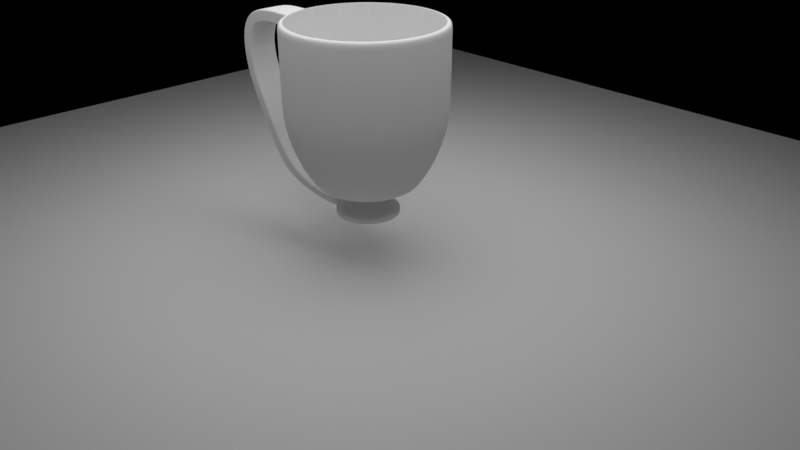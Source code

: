 # Source: cup1.blend  (saved by Blender 2.79.0; exported with 4.5.12 LTS)
import bpy
from mathutils import Matrix  # noqa: F401  (used for matrix-valued properties, if any)

bpy.ops.wm.read_factory_settings(use_empty=True)
scene = bpy.context.scene
scene.name = 'Scene'

# ---- collections
col_collection_1 = bpy.data.collections.new('Collection 1'); scene.collection.children.link(col_collection_1)
col_collection_10 = bpy.data.collections.new('Collection 10'); scene.collection.children.link(col_collection_10)
col_collection_10.hide_render = True
col_collection_10.hide_viewport = True

# ---- materials (node trees are filled in below, after node groups)
mat_white_diffuse = bpy.data.materials.new('white_diffuse')
mat_white_diffuse.alpha_threshold = 0.0
mat_white_diffuse.roughness = 0.5

# ---- material node trees
mat_white_diffuse.use_nodes = True; mat_white_diffuse.node_tree.nodes.clear()
_N = mat_white_diffuse.node_tree.nodes; _L = mat_white_diffuse.node_tree.links
n0 = _N.new('ShaderNodeOutputMaterial'); n0.name = 'Material Output'; n0.location = (300, 300)
n1 = _N.new('ShaderNodeEmission'); n1.name = 'Emission'; n1.location = (10, 300)
n1.inputs[0].default_value = (0.8, 0.8, 0.8, 1.0)
n1.inputs[1].default_value = 1.5
_L.new(n1.outputs[0], n0.inputs[0])
n0.is_active_output = True

# ---- world
world_world = bpy.data.worlds.new('World'); scene.world = world_world
world_world.color = (0.0, 0.0, 0.0)
world_world.use_sun_shadow = False
world_world.sun_shadow_jitter_overblur = 0.0
world_world.cycles.sampling_method = 'MANUAL'

# ---- cameras
cam_camera = bpy.data.cameras.new('Camera')
cam_camera.clip_end = 100.0
cam_camera.lens = 35.0
cam_camera.sensor_width = 32.0
cam_camera.sensor_height = 18.0
cam_camera.ortho_scale = 7.314
cam_camera.dof.focus_distance = 0.0

# ---- lights
light_lamp = bpy.data.lights.new('Lamp', 'POINT')
light_lamp.transmission_factor = 0.0
light_lamp.cutoff_distance = 30.0
light_lamp.energy = 100.0
light_lamp.shadow_buffer_clip_start = 1.001
light_lamp.shadow_soft_size = 0.1
light_lamp.shadow_maximum_resolution = 0.006
light_lamp.use_absolute_resolution = True

# ---- meshes
me_plane_002 = bpy.data.meshes.new('Plane.002')
me_plane_002.from_pydata([(-4.0, -4.0, 0.0), (4.0, -4.0, 0.0), (-4.0, 4.0, 0.0), (4.0, 4.0, 0.0)], [], [(0, 1, 3, 2)])
me_plane_002.materials.append(mat_white_diffuse)
me_plane_002.use_remesh_preserve_volume = False
me_plane_002.use_remesh_preserve_attributes = False
me_plane_002.use_mirror_vertex_groups = False
me_plane_002.update()
me_circle = bpy.data.meshes.new('Circle')
me_circle.from_pydata([(-4.609e-08, 0.6119, -1.0), (-0.1194, 0.6001, -1.0), (-0.2342, 0.5653, -1.0), (-0.3399, 0.5088, -1.0), (-0.4327, 0.4327, -1.0), (-0.5088, 0.3399, -1.0), (-0.5653, 0.2342, -1.0), (-0.6001, 0.1194, -1.0), (-0.6119, 1.568e-07, -1.0), (-0.6001, -0.1194, -1.0), (-0.5653, -0.2342, -1.0), (-0.5088, -0.3399, -1.0), (-0.4327, -0.4327, -1.0), (-0.3399, -0.5088, -1.0), (-0.2342, -0.5653, -1.0), (-0.1194, -0.6001, -1.0), (1.533e-07, -0.6119, -1.0), (0.1194, -0.6001, -1.0), (0.2342, -0.5653, -1.0), (0.3399, -0.5088, -1.0), (0.4327, -0.4327, -1.0), (0.5088, -0.3399, -1.0), (0.5653, -0.2342, -1.0), (0.6001, -0.1194, -1.0), (0.6119, 7.014e-07, -1.0), (0.6001, 0.1194, -1.0), (0.5653, 0.2342, -1.0), (0.5088, 0.3399, -1.0), (0.4327, 0.4327, -1.0), (0.3399, 0.5088, -1.0), (0.2342, 0.5653, -1.0), (0.1194, 0.6001, -1.0), (0.0, 1.0, 1.0), (-0.1951, 0.9808, 1.0), (-0.3827, 0.9239, 1.0), (-0.5556, 0.8315, 1.0), (-0.7071, 0.7071, 1.0), (-0.8315, 0.5556, 1.0), (-0.9239, 0.3827, 1.0), (-0.9808, 0.1951, 1.0), (-1.0, 7.55e-08, 1.0), (-0.9808, -0.1951, 1.0), (-0.9239, -0.3827, 1.0), (-0.8315, -0.5556, 1.0), (-0.7071, -0.7071, 1.0), (-0.5556, -0.8315, 1.0), (-0.3827, -0.9239, 1.0), (-0.1951, -0.9808, 1.0), (3.258e-07, -1.0, 1.0), (0.1951, -0.9808, 1.0), (0.3827, -0.9239, 1.0), (0.5556, -0.8315, 1.0), (0.7071, -0.7071, 1.0), (0.8315, -0.5556, 1.0), (0.9239, -0.3827, 1.0), (0.9808, -0.1951, 1.0), (1.0, 9.656e-07, 1.0), (0.9808, 0.1951, 1.0), (0.9239, 0.3827, 1.0), (0.8315, 0.5556, 1.0), (0.7071, 0.7071, 1.0), (0.5556, 0.8315, 1.0), (0.3827, 0.9239, 1.0), (0.1951, 0.9808, 1.0), (-0.5978, -0.1189, -0.9375), (-0.9175, -0.1825, -0.01599), (0.7125, -0.2951, -0.6568), (0.7922, -0.3282, -0.4411), (0.8455, -0.3502, -0.216), (0.5632, -0.2333, -0.9375), (0.8642, -0.358, -0.01599), (-0.7712, 1.238e-07, -0.6568), (-0.8575, 1.059e-07, -0.4411), (-0.9152, 9.371e-08, -0.216), (-0.6096, 1.583e-07, -0.9375), (-0.9354, 8.941e-08, -0.01599), (0.6412, -0.4285, -0.6568), (0.713, -0.4764, -0.4411), (0.761, -0.5085, -0.216), (0.5068, -0.3387, -0.9375), (0.7778, -0.5197, -0.01599), (0.6471, -0.6471, -0.216), (0.6064, -0.6064, -0.4411), (0.5453, -0.5453, -0.6568), (0.6615, -0.6615, -0.01599), (0.431, -0.431, -0.9375), (-0.7564, 0.1505, -0.6568), (-0.841, 0.1673, -0.4411), (-0.8976, 0.1785, -0.216), (-0.5978, 0.1189, -0.9375), (-0.9175, 0.1825, -0.01599), (-0.8455, 0.3502, -0.216), (-0.7922, 0.3282, -0.4411), (-0.7125, 0.2951, -0.6568), (-0.8642, 0.358, -0.01599), (-0.5632, 0.2333, -0.9375), (-0.6611, 0.2739, -0.858), (-0.9239, 0.3827, 0.01273), (-0.7617, 0.3155, -0.6724), (-0.8469, 0.3508, -0.4417), (-0.9039, 0.3744, -0.2011), (-0.9808, 0.1951, 0.01273), (-0.7019, 0.1396, -0.858), (-0.9596, 0.1909, -0.2011), (-0.8991, 0.1788, -0.4417), (-0.8086, 0.1608, -0.6724), (0.506, -0.506, -0.858), (0.7071, -0.7071, 0.01273), (0.583, -0.583, -0.6724), (0.6482, -0.6482, -0.4417), (0.6918, -0.6918, -0.2011), (0.8315, -0.5556, 0.01273), (0.595, -0.3976, -0.858), (0.8135, -0.5435, -0.2011), (0.7622, -0.5093, -0.4417), (0.6855, -0.458, -0.6724), (-1.0, 7.55e-08, 0.01273), (-0.7156, 1.351e-07, -0.858), (-0.9784, 8.009e-08, -0.2011), (-0.9167, 9.313e-08, -0.4417), (-0.8244, 1.122e-07, -0.6724), (0.9239, -0.3827, 0.01273), (0.6611, -0.2738, -0.858), (0.9039, -0.3744, -0.2011), (0.8469, -0.3508, -0.4417), (0.7617, -0.3155, -0.6724), (-0.9808, -0.1951, 0.01273), (-0.7019, -0.1396, -0.858), (-0.9596, -0.1909, -0.2011), (-0.8991, -0.1788, -0.4417), (-0.8086, -0.1608, -0.6724), (0.9808, -0.1951, 0.01273), (0.7019, -0.1396, -0.858), (0.9596, -0.1909, -0.2011), (0.8991, -0.1788, -0.4417), (0.8086, -0.1608, -0.6724), (-0.9239, -0.3827, 0.01273), (-0.6611, -0.2738, -0.858), (-0.9039, -0.3744, -0.2011), (-0.8469, -0.3508, -0.4417), (-0.7617, -0.3155, -0.6724), (1.0, 9.656e-07, 0.01273), (0.7156, 7.72e-07, -0.858), (0.9784, 9.509e-07, -0.2011), (0.9167, 9.087e-07, -0.4417), (0.8244, 8.461e-07, -0.6724), (-0.8315, -0.5556, 0.01273), (-0.595, -0.3976, -0.858), (-0.8135, -0.5435, -0.2011), (-0.7622, -0.5093, -0.4417), (-0.6855, -0.458, -0.6724), (0.9808, 0.1951, 0.01273), (0.7019, 0.1396, -0.858), (0.9596, 0.1909, -0.2011), (0.8991, 0.1788, -0.4417), (0.8086, 0.1608, -0.6724), (-0.7071, -0.7071, 0.01273), (-0.506, -0.506, -0.858), (-0.6918, -0.6918, -0.2011), (-0.6482, -0.6482, -0.4417), (-0.583, -0.583, -0.6724), (0.9239, 0.3827, 0.01273), (0.6611, 0.2739, -0.858), (0.9039, 0.3744, -0.2011), (0.8469, 0.3508, -0.4417), (0.7617, 0.3155, -0.6724), (-0.5556, -0.8315, 0.01273), (-0.3976, -0.595, -0.858), (-0.5435, -0.8135, -0.2011), (-0.5093, -0.7622, -0.4417), (-0.458, -0.6855, -0.6724), (0.8315, 0.5556, 0.01273), (0.595, 0.3976, -0.858), (0.8135, 0.5435, -0.2011), (0.7622, 0.5093, -0.4417), (0.6855, 0.458, -0.6724), (-0.3827, -0.9239, 0.01273), (-0.2738, -0.6611, -0.858), (-0.3744, -0.9039, -0.2011), (-0.3508, -0.8469, -0.4417), (-0.3155, -0.7617, -0.6724), (-3.377e-08, 0.7156, -0.858), (0.0, 1.0, 0.01273), (-2.095e-08, 0.8244, -0.6724), (-1.001e-08, 0.9167, -0.4417), (-2.794e-09, 0.9784, -0.2011), (-0.1951, 0.9808, 0.01273), (-0.1396, 0.7019, -0.858), (-0.1909, 0.9596, -0.2011), (-0.1788, 0.8991, -0.4417), (-0.1608, 0.8086, -0.6724), (0.7071, 0.7071, 0.01273), (0.506, 0.506, -0.858), (0.6918, 0.6918, -0.2011), (0.6482, 0.6482, -0.4417), (0.583, 0.583, -0.6724), (-0.1951, -0.9808, 0.01273), (-0.1396, -0.7019, -0.858), (-0.1909, -0.9596, -0.2011), (-0.1788, -0.8991, -0.4417), (-0.1608, -0.8086, -0.6724), (-0.3827, 0.9239, 0.01273), (-0.2739, 0.6611, -0.858), (-0.3744, 0.9039, -0.2011), (-0.3508, 0.8469, -0.4417), (-0.3155, 0.7617, -0.6724), (0.5556, 0.8315, 0.01273), (0.3976, 0.595, -0.858), (0.5435, 0.8135, -0.2011), (0.5093, 0.7622, -0.4417), (0.458, 0.6855, -0.6724), (3.258e-07, -1.0, 0.01273), (1.994e-07, -0.7156, -0.858), (3.164e-07, -0.9784, -0.2011), (2.885e-07, -0.9167, -0.4417), (2.482e-07, -0.8244, -0.6724), (-0.5556, 0.8315, 0.01273), (-0.3976, 0.595, -0.858), (-0.5435, 0.8135, -0.2011), (-0.5093, 0.7622, -0.4417), (-0.458, 0.6855, -0.6724), (0.3827, 0.9239, 0.01273), (0.2738, 0.6611, -0.858), (0.3744, 0.9039, -0.2011), (0.3508, 0.8469, -0.4417), (0.3155, 0.7617, -0.6724), (0.1951, -0.9808, 0.01273), (0.1396, -0.7019, -0.858), (0.1909, -0.9596, -0.2011), (0.1788, -0.8991, -0.4417), (0.1608, -0.8086, -0.6724), (-0.7071, 0.7071, 0.01273), (-0.506, 0.506, -0.858), (-0.6918, 0.6918, -0.2011), (-0.6482, 0.6482, -0.4417), (-0.583, 0.583, -0.6724), (0.1951, 0.9808, 0.01273), (0.1396, 0.7019, -0.858), (0.1909, 0.9596, -0.2011), (0.1788, 0.8991, -0.4417), (0.1608, 0.8086, -0.6724), (0.3827, -0.9239, 0.01273), (0.2739, -0.6611, -0.858), (0.3744, -0.9039, -0.2011), (0.3508, -0.8469, -0.4417), (0.3155, -0.7617, -0.6724), (-0.8315, 0.5556, 0.01273), (-0.595, 0.3976, -0.858), (-0.8135, 0.5435, -0.2011), (-0.7622, 0.5093, -0.4417), (-0.6855, 0.458, -0.6724), (0.5556, -0.8315, 0.01273), (0.3976, -0.595, -0.858), (0.5435, -0.8135, -0.2011), (0.5093, -0.7622, -0.4417), (0.458, -0.6855, -0.6724), (-0.9239, 0.3827, 0.889), (-0.8315, 0.5556, 0.889), (-0.9808, 0.1951, 0.889), (-1.0, 7.55e-08, 0.889), (0.7071, -0.7071, 0.889), (0.5556, -0.8315, 0.889), (0.8315, -0.5556, 0.889), (0.9239, -0.3827, 0.889), (-0.9808, -0.1951, 0.889), (0.9808, -0.1951, 0.889), (-0.9239, -0.3827, 0.889), (1.0, 9.656e-07, 0.889), (-0.8315, -0.5556, 0.889), (0.9808, 0.1951, 0.889), (-0.7071, -0.7071, 0.889), (0.9239, 0.3827, 0.889), (-0.5556, -0.8315, 0.889), (0.8315, 0.5556, 0.889), (-0.3827, -0.9239, 0.889), (0.7071, 0.7071, 0.889), (-0.1951, -0.9808, 0.889), (0.0, 1.0, 0.889), (0.1951, 0.9808, 0.889), (-0.1951, 0.9808, 0.889), (-0.3827, 0.9239, 0.889), (0.5556, 0.8315, 0.889), (3.258e-07, -1.0, 0.889), (-0.5556, 0.8315, 0.889), (0.3827, 0.9239, 0.889), (0.1951, -0.9808, 0.889), (-0.7071, 0.7071, 0.889), (0.3827, -0.9239, 0.889), (-0.8315, 0.5556, 0.7147), (0.5556, -0.8315, 0.7147), (0.1951, 0.9808, 0.7147), (-0.9239, 0.3827, 0.7147), (-0.9808, 0.1951, 0.7147), (-1.0, 7.55e-08, 0.7147), (0.7071, -0.7071, 0.7147), (0.8315, -0.5556, 0.7147), (0.9239, -0.3827, 0.7147), (-0.9808, -0.1951, 0.7147), (0.9808, -0.1951, 0.7147), (-0.9239, -0.3827, 0.7147), (1.0, 9.656e-07, 0.7147), (-0.8315, -0.5556, 0.7147), (0.9808, 0.1951, 0.7147), (-0.7071, -0.7071, 0.7147), (0.9239, 0.3827, 0.7147), (-0.5556, -0.8315, 0.7147), (0.8315, 0.5556, 0.7147), (-0.3827, -0.9239, 0.7147), (0.7071, 0.7071, 0.7147), (-0.1951, -0.9808, 0.7147), (0.0, 1.0, 0.7147), (-0.1951, 0.9808, 0.7147), (-0.3827, 0.9239, 0.7147), (0.5556, 0.8315, 0.7147), (3.258e-07, -1.0, 0.7147), (-0.5556, 0.8315, 0.7147), (0.3827, 0.9239, 0.7147), (0.1951, -0.9808, 0.7147), (-0.7071, 0.7071, 0.7147), (0.3827, -0.9239, 0.7147), (-1.018, 0.2, 0.8879), (-1.018, -3.8e-07, 0.8879), (-1.018, -0.2, 0.8879), (-1.229, 0.2, 0.8919), (-1.229, -3.784e-07, 0.8919), (-1.229, -0.2, 0.8919), (-1.444, 0.2, 0.8956), (-1.444, -3.777e-07, 0.8956), (-1.444, -0.2, 0.8956), (-1.659, 0.2, 0.8889), (-1.659, -3.805e-07, 0.8889), (-1.659, -0.2, 0.8889), (-1.872, 0.2, 0.8564), (-1.872, -3.757e-07, 0.8564), (-1.872, -0.2, 0.8564), (-2.068, 0.2, 0.7658), (-2.068, -3.783e-07, 0.7658), (-2.068, -0.2, 0.7658), (-2.186, 0.2, 0.5826), (-2.186, -3.588e-07, 0.5826), (-2.186, -0.2, 0.5826), (-2.211, 0.2, 0.3635), (-2.211, -2.984e-07, 0.3635), (-2.211, -0.2, 0.3635), (-2.187, 0.2, 0.1467), (-2.187, -2.682e-07, 0.1467), (-2.187, -0.2, 0.1467), (-2.129, 0.2, -0.06082), (-2.129, -2.496e-07, -0.06082), (-2.129, -0.2, -0.06082), (-2.04, 0.2, -0.2571), (-2.04, -2.347e-07, -0.2571), (-2.04, -0.2, -0.2571), (-1.931, 0.2, -0.4431), (-1.931, -2.161e-07, -0.4431), (-1.931, -0.2, -0.4431), (-1.823, 0.2, -0.6301), (-1.823, -1.638e-07, -0.6301), (-1.823, -0.2, -0.6301), (-1.713, 0.2, -0.8219), (-1.713, -1.296e-07, -0.8219), (-1.713, -0.2, -0.8219), (-1.597, 0.2, -1.013), (-1.597, -1.248e-07, -1.013), (-1.597, -0.2, -1.013), (-1.447, 0.2, -1.17), (-1.447, -9.801e-08, -1.17), (-1.447, -0.2, -1.17), (-1.256, 0.2, -1.273), (-1.256, -9.742e-08, -1.273), (-1.256, -0.2, -1.273), (-1.051, 0.2, -1.335), (-1.051, -8.578e-08, -1.335), (-1.051, -0.2, -1.335), (-0.8403, 0.2, -1.37), (-0.8403, -8.544e-08, -1.37), (-0.8403, -0.2, -1.37), (-0.627, 0.2, -1.388), (-0.627, -7.778e-08, -1.388), (-0.627, -0.2, -1.388), (-0.4187, 0.2, -1.392), (-0.4187, -8.941e-08, -1.392), (-0.4187, -0.2, -1.392), (-1.018, -0.2, 0.718), (-1.206, -0.2, 0.7301), (-1.388, -0.2, 0.742), (-1.577, -0.2, 0.7496), (-1.767, -0.2, 0.7321), (-1.928, -0.2, 0.6584), (-2.025, -0.2, 0.5203), (-2.053, -0.2, 0.344), (-2.031, -0.2, 0.1641), (-1.98, -0.2, -0.004066), (-1.908, -0.2, -0.1679), (-1.815, -0.2, -0.3385), (-1.711, -0.2, -0.5201), (-1.6, -0.2, -0.7104), (-1.477, -0.2, -0.8938), (-1.33, -0.2, -1.047), (-1.16, -0.2, -1.157), (-0.9762, -0.2, -1.228), (-0.7895, -0.2, -1.27), (-0.6061, -0.2, -1.295), (-0.4187, -0.2, -1.304), (-0.4187, -0.2, -1.304), (-0.6061, -0.2, -1.295), (-0.7895, -0.2, -1.27), (-0.9762, -0.2, -1.228), (-1.16, -0.2, -1.157), (-1.33, -0.2, -1.047), (-1.477, -0.2, -0.8938), (-1.6, -0.2, -0.7104), (-1.711, -0.2, -0.5201), (-1.815, -0.2, -0.3385), (-1.908, -0.2, -0.1679), (-1.98, -0.2, -0.004066), (-2.031, -0.2, 0.1641), (-2.053, -0.2, 0.344), (-2.025, -0.2, 0.5203), (-1.928, -0.2, 0.6584), (-1.767, -0.2, 0.7321), (-1.577, -0.2, 0.7496), (-1.388, -0.2, 0.742), (-1.206, -0.2, 0.7301), (-1.018, -0.2, 0.718), (-0.4187, 0.1951, -1.304), (-0.6061, 0.1951, -1.295), (-0.7895, 0.1951, -1.27), (-0.9762, 0.1951, -1.228), (-1.16, 0.1951, -1.157), (-1.33, 0.1951, -1.047), (-1.477, 0.1951, -0.8938), (-1.6, 0.1951, -0.7104), (-1.711, 0.1951, -0.5201), (-1.815, 0.1951, -0.3385), (-1.908, 0.1951, -0.1679), (-1.98, 0.1951, -0.004066), (-2.031, 0.1951, 0.1641), (-2.053, 0.1951, 0.344), (-2.025, 0.1951, 0.5203), (-1.928, 0.1951, 0.6584), (-1.767, 0.1951, 0.7321), (-1.577, 0.1951, 0.7496), (-1.388, 0.1951, 0.742), (-1.206, 0.1951, 0.7301), (-1.018, 0.1951, 0.718), (-0.4187, -0.002455, -1.304), (-0.6061, -0.002455, -1.295), (-0.7895, -0.002455, -1.27), (-0.9762, -0.002455, -1.228), (-1.16, -0.002455, -1.157), (-1.33, -0.002455, -1.047), (-1.477, -0.002455, -0.8938), (-1.6, -0.002455, -0.7104), (-1.711, -0.002455, -0.5201), (-1.815, -0.002455, -0.3385), (-1.908, -0.002455, -0.1679), (-1.98, -0.002455, -0.004066), (-2.031, -0.002455, 0.1641), (-2.053, -0.002455, 0.344), (-2.025, -0.002455, 0.5203), (-2.053, -0.002455, 0.344), (-1.928, -0.002455, 0.6584), (-1.928, -0.002455, 0.6584), (-1.767, -0.002455, 0.7321), (-1.767, -0.002455, 0.7321), (-1.577, -0.002455, 0.7496), (-1.577, -0.002455, 0.7496), (-1.388, -0.002455, 0.742), (-1.206, -0.002455, 0.7301), (-1.018, -0.002455, 0.718), (-1.722e-07, 0.4072, -1.391), (-0.1558, 0.3762, -1.391), (-0.288, 0.288, -1.391), (-0.3762, 0.1558, -1.391), (-0.4072, 3.216e-07, -1.391), (-0.3762, -0.1558, -1.391), (-0.288, -0.288, -1.391), (-0.1558, -0.3762, -1.391), (-2.337e-07, -0.4072, -1.391), (0.1558, -0.3762, -1.391), (0.288, -0.288, -1.391), (0.3762, -0.1558, -1.391), (0.4072, 3.443e-07, -1.391), (0.3762, 0.1558, -1.391), (0.288, 0.288, -1.391), (0.1558, 0.3762, -1.391), (-1.722e-07, 0.4072, -1.309), (-0.1558, 0.3762, -1.309), (-0.288, 0.288, -1.309), (-0.3762, 0.1558, -1.309), (-0.4072, 3.216e-07, -1.309), (-0.3762, -0.1558, -1.309), (-0.288, -0.288, -1.309), (-0.1558, -0.3762, -1.309), (-2.337e-07, -0.4072, -1.309), (0.1558, -0.3762, -1.309), (0.288, -0.288, -1.309), (0.3762, -0.1558, -1.309), (0.4072, 3.443e-07, -1.309), (0.3762, 0.1558, -1.309), (0.288, 0.288, -1.309), (0.1558, 0.3762, -1.309), (-0.9239, 0.3827, 0.747), (-0.9808, 0.1951, 0.747), (0.7071, -0.7071, 0.747), (0.8315, -0.5556, 0.747), (0.9239, -0.3827, 0.747), (-0.9808, -0.1951, 0.747), (0.9808, -0.1951, 0.747), (-0.9239, -0.3827, 0.747), (1.0, 9.656e-07, 0.747), (-0.8315, -0.5556, 0.747), (0.9808, 0.1951, 0.747), (-0.7071, -0.7071, 0.747), (0.9239, 0.3827, 0.747), (-0.5556, -0.8315, 0.747), (0.8315, 0.5556, 0.747), (-0.3827, -0.9239, 0.747), (0.7071, 0.7071, 0.747), (-0.1951, -0.9808, 0.747), (0.0, 1.0, 0.747), (-0.1951, 0.9808, 0.747), (-0.3827, 0.9239, 0.747), (0.5556, 0.8315, 0.747), (3.258e-07, -1.0, 0.747), (-0.5556, 0.8315, 0.747), (0.3827, 0.9239, 0.747), (0.1951, -0.9808, 0.747), (-0.7071, 0.7071, 0.747), (0.3827, -0.9239, 0.747), (-0.8315, 0.5556, 0.747), (0.5556, -0.8315, 0.747), (0.1951, 0.9808, 0.747), (-0.4187, -0.2, -1.321), (-0.61, -0.2, -1.312), (-0.7989, -0.2, -1.289), (-0.9901, -0.2, -1.248), (-1.178, -0.2, -1.178), (-1.352, -0.2, -1.07), (-1.499, -0.2, -0.9158), (-1.621, -0.2, -0.731), (-1.731, -0.2, -0.5405), (-1.837, -0.2, -0.3578), (-1.932, -0.2, -0.1844), (-2.008, -0.2, -0.01458), (-2.06, -0.2, 0.1609), (-2.082, -0.2, 0.3476), (-2.055, -0.2, 0.5319), (-1.954, -0.2, 0.6783), (-1.786, -0.2, 0.7551), (-1.592, -0.2, 0.7754), (-1.399, -0.2, 0.7704), (-1.21, -0.2, 0.76), (-1.018, -0.2, 0.7495), (-0.4187, 0.196, -1.321), (-0.61, 0.196, -1.312), (-0.7989, 0.196, -1.289), (-0.9901, 0.196, -1.248), (-1.178, 0.196, -1.178), (-1.352, 0.196, -1.07), (-1.499, 0.196, -0.9158), (-1.621, 0.196, -0.731), (-1.731, 0.196, -0.5405), (-1.837, 0.196, -0.3578), (-1.932, 0.196, -0.1844), (-2.008, 0.196, -0.01458), (-2.06, 0.196, 0.1609), (-2.082, 0.196, 0.3476), (-2.055, 0.196, 0.5319), (-1.954, 0.196, 0.6783), (-1.786, 0.196, 0.7551), (-1.592, 0.196, 0.7754), (-1.399, 0.196, 0.7704), (-1.21, 0.196, 0.76), (-1.018, 0.196, 0.7495), (0.288, -0.288, -1.324), (0.1558, -0.3762, -1.324), (-0.3762, 0.1558, -1.324), (-0.288, 0.288, -1.324), (0.3762, -0.1558, -1.324), (0.4072, 3.443e-07, -1.324), (-0.3762, -0.1558, -1.324), (0.3762, 0.1558, -1.324), (-0.288, -0.288, -1.324), (0.288, 0.288, -1.324), (-0.1558, -0.3762, -1.324), (0.1558, 0.3762, -1.324), (-2.337e-07, -0.4072, -1.324), (-0.1558, 0.3762, -1.324), (-1.722e-07, 0.4072, -1.324), (-0.9239, 0.3827, 0.8687), (-0.9808, 0.1951, 0.8687), (0.7071, -0.7071, 0.8687), (0.8315, -0.5556, 0.8687), (0.9239, -0.3827, 0.8687), (-0.9808, -0.1951, 0.8687), (0.9808, -0.1951, 0.8687), (-0.9239, -0.3827, 0.8687), (1.0, 9.656e-07, 0.8687), (-0.8315, -0.5556, 0.8687), (0.9808, 0.1951, 0.8687), (-0.7071, -0.7071, 0.8687), (0.9239, 0.3827, 0.8687), (-0.5556, -0.8315, 0.8687), (0.8315, 0.5556, 0.8687), (-0.3827, -0.9239, 0.8687), (0.7071, 0.7071, 0.8687), (-0.1951, -0.9808, 0.8687), (0.0, 1.0, 0.8687), (-0.1951, 0.9808, 0.8687), (-0.3827, 0.9239, 0.8687), (0.5556, 0.8315, 0.8687), (3.258e-07, -1.0, 0.8687), (-0.5556, 0.8315, 0.8687), (0.3827, 0.9239, 0.8687), (0.1951, -0.9808, 0.8687), (-0.7071, 0.7071, 0.8687), (0.3827, -0.9239, 0.8687), (-0.6245, -0.2, -1.377), (-0.8344, -0.2, -1.359), (-1.042, -0.2, -1.322), (-1.245, -0.2, -1.259), (-1.433, -0.2, -1.156), (-1.583, -0.2, -0.9987), (-1.7, -0.2, -0.8089), (-1.81, -0.2, -0.6173), (-1.918, -0.2, -0.4309), (-2.025, -0.2, -0.2467), (-2.111, -0.2, -0.05421), (-2.168, -0.2, 0.1487), (-2.193, -0.2, 0.3612), (-2.167, -0.2, 0.5753), (-2.052, -0.2, 0.7533), (-1.859, -0.2, 0.8419), (-1.649, -0.2, 0.8727), (-1.437, -0.2, 0.8777), (-1.226, -0.2, 0.873), (-1.018, -0.2, 0.8682), (-0.4187, 0.1994, -1.382), (0.1558, -0.3762, -1.381), (-0.288, 0.288, -1.381), (-1.722e-07, 0.4072, -1.381), (-0.8315, 0.5556, 0.8687), (0.5556, -0.8315, 0.8687), (0.1951, 0.9808, 0.8687), (-0.4187, -0.2, -1.382), (-0.6245, 0.1994, -1.377), (-0.8344, 0.1994, -1.359), (-1.042, 0.1994, -1.322), (-1.245, 0.1994, -1.259), (-1.433, 0.1994, -1.156), (-1.583, 0.1994, -0.9987), (-1.7, 0.1994, -0.8089), (-1.81, 0.1994, -0.6173), (-1.918, 0.1994, -0.4309), (-2.025, 0.1994, -0.2467), (-2.111, 0.1994, -0.05421), (-2.168, 0.1994, 0.1487), (-2.193, 0.1994, 0.3612), (-2.167, 0.1994, 0.5753), (-2.052, 0.1994, 0.7533), (-1.859, 0.1994, 0.8419), (-1.649, 0.1994, 0.8727), (-1.437, 0.1994, 0.8777), (-1.226, 0.1994, 0.873), (-1.018, 0.1994, 0.8682), (0.288, -0.288, -1.381), (-0.3762, 0.1558, -1.381), (0.3762, -0.1558, -1.381), (0.4072, 3.443e-07, -1.381), (-0.3762, -0.1558, -1.381), (0.3762, 0.1558, -1.381), (-0.288, -0.288, -1.381), (0.288, 0.288, -1.381), (-0.1558, -0.3762, -1.381), (0.1558, 0.3762, -1.381), (-2.337e-07, -0.4072, -1.381), (-0.1558, 0.3762, -1.381), (-0.1063, 0.5342, -1.0), (-5.105e-08, 0.5447, -1.0), (-0.2084, 0.5032, -1.0), (-0.3026, 0.4529, -1.0), (-0.3852, 0.3852, -1.0), (-0.4529, 0.3026, -1.0), (-0.5032, 0.2084, -1.0), (-0.5342, 0.1063, -1.0), (-0.5447, 1.754e-07, -1.0), (-0.5342, -0.1063, -1.0), (-0.5032, -0.2084, -1.0), (-0.4529, -0.3026, -1.0), (-0.3852, -0.3851, -1.0), (-0.3026, -0.4529, -1.0), (-0.2084, -0.5032, -1.0), (-0.1063, -0.5342, -1.0), (1.264e-07, -0.5447, -1.0), (0.1063, -0.5342, -1.0), (0.2084, -0.5032, -1.0), (0.3026, -0.4529, -1.0), (0.3852, -0.3851, -1.0), (0.4529, -0.3026, -1.0), (0.5032, -0.2084, -1.0), (0.5342, -0.1063, -1.0), (0.5447, 6.602e-07, -1.0), (0.5342, 0.1063, -1.0), (0.5032, 0.2084, -1.0), (0.4529, 0.3026, -1.0), (0.3851, 0.3852, -1.0), (0.3026, 0.4529, -1.0), (0.2084, 0.5032, -1.0), (0.1063, 0.5342, -1.0), (-0.08818, 0.4433, -0.9869), (-5.956e-08, 0.452, -0.9869), (-0.173, 0.4176, -0.9869), (-0.2511, 0.3758, -0.9869), (-0.3196, 0.3196, -0.9869), (-0.3758, 0.2511, -0.9869), (-0.4176, 0.173, -0.9869), (-0.4433, 0.08818, -0.9869), (-0.452, 1.991e-07, -0.9869), (-0.4433, -0.08818, -0.9869), (-0.4176, -0.173, -0.9869), (-0.3758, -0.2511, -0.9869), (-0.3196, -0.3196, -0.9869), (-0.2511, -0.3758, -0.9869), (-0.173, -0.4176, -0.9869), (-0.08818, -0.4433, -0.9869), (8.773e-08, -0.452, -0.9869), (0.08818, -0.4433, -0.9869), (0.173, -0.4176, -0.9869), (0.2511, -0.3758, -0.9869), (0.3196, -0.3196, -0.9869), (0.3758, -0.2511, -0.9869), (0.4176, -0.173, -0.9869), (0.4433, -0.08818, -0.9869), (0.452, 6.014e-07, -0.9869), (0.4433, 0.08818, -0.9869), (0.4176, 0.173, -0.9869), (0.3758, 0.2511, -0.9869), (0.3196, 0.3196, -0.9869), (0.2511, 0.3758, -0.9869), (0.173, 0.4176, -0.9869), (0.08818, 0.4433, -0.9869), (-0.06673, 0.3355, -0.9869), (-6.149e-08, 0.342, -0.9869), (-0.1309, 0.316, -0.9869), (-0.19, 0.2844, -0.9869), (-0.2418, 0.2418, -0.9869), (-0.2844, 0.19, -0.9869), (-0.316, 0.1309, -0.9869), (-0.3355, 0.06673, -0.9869), (-0.342, 2.304e-07, -0.9869), (-0.3355, -0.06673, -0.9869), (-0.316, -0.1309, -0.9869), (-0.2844, -0.19, -0.9869), (-0.2418, -0.2418, -0.9869), (-0.19, -0.2844, -0.9869), (-0.1309, -0.316, -0.9869), (-0.06673, -0.3355, -0.9869), (4.995e-08, -0.342, -0.9869), (0.06673, -0.3355, -0.9869), (0.1309, -0.316, -0.9869), (0.19, -0.2844, -0.9869), (0.2418, -0.2418, -0.9869), (0.2844, -0.19, -0.9869), (0.316, -0.1309, -0.9869), (0.3355, -0.06673, -0.9869), (0.342, 5.349e-07, -0.9869), (0.3355, 0.06673, -0.9869), (0.316, 0.1309, -0.9869), (0.2844, 0.19, -0.9869), (0.2418, 0.2418, -0.9869), (0.19, 0.2844, -0.9869), (0.1309, 0.316, -0.9869), (0.06672, 0.3355, -0.9869), (-0.04303, 0.2163, -0.9869), (-7.108e-08, 0.2206, -0.9869), (-0.08441, 0.2038, -0.9869), (-0.1225, 0.1834, -0.9869), (-0.156, 0.156, -0.9869), (-0.1834, 0.1225, -0.9869), (-0.2038, 0.08441, -0.9869), (-0.2163, 0.04303, -0.9869), (-0.2206, 2.61e-07, -0.9869), (-0.2163, -0.04303, -0.9869), (-0.2038, -0.08441, -0.9869), (-0.1834, -0.1225, -0.9869), (-0.156, -0.156, -0.9869), (-0.1225, -0.1834, -0.9869), (-0.08441, -0.2038, -0.9869), (-0.04303, -0.2163, -0.9869), (7.945e-10, -0.2206, -0.9869), (0.04303, -0.2163, -0.9869), (0.08441, -0.2038, -0.9869), (0.1225, -0.1834, -0.9869), (0.156, -0.156, -0.9869), (0.1834, -0.1225, -0.9869), (0.2038, -0.08441, -0.9869), (0.2163, -0.04303, -0.9869), (0.2206, 4.574e-07, -0.9869), (0.2163, 0.04303, -0.9869), (0.2038, 0.08441, -0.9869), (0.1834, 0.1225, -0.9869), (0.156, 0.156, -0.9869), (0.1225, 0.1834, -0.9869), (0.08441, 0.2038, -0.9869), (0.04303, 0.2163, -0.9869), (-0.8976, -0.1785, -0.216), (-0.841, -0.1673, -0.4411), (-0.7564, -0.1505, -0.6568), (0.9175, -0.1825, -0.01599), (0.5978, -0.1189, -0.9375), (0.8976, -0.1785, -0.216), (0.841, -0.1673, -0.4411), (0.7564, -0.1505, -0.6568), (-0.8642, -0.358, -0.01599), (-0.5632, -0.2333, -0.9375), (-0.8455, -0.3502, -0.216), (-0.7922, -0.3282, -0.4411), (-0.7125, -0.2951, -0.6568), (0.9354, 9.22e-07, -0.01599), (0.6096, 7.009e-07, -0.9375), (0.9152, 9.083e-07, -0.216), (0.8575, 8.689e-07, -0.4411), (0.7712, 8.103e-07, -0.6568), (-0.7778, -0.5197, -0.01599), (-0.5068, -0.3387, -0.9375), (-0.761, -0.5085, -0.216), (-0.713, -0.4764, -0.4411), (-0.6412, -0.4285, -0.6568), (0.9175, 0.1825, -0.01599), (0.5978, 0.1189, -0.9375), (0.8976, 0.1785, -0.216), (0.841, 0.1673, -0.4411), (0.7564, 0.1505, -0.6568), (-0.6615, -0.6615, -0.01599), (-0.431, -0.431, -0.9375), (-0.6471, -0.6471, -0.216), (-0.6064, -0.6064, -0.4411), (-0.5453, -0.5453, -0.6568), (0.8642, 0.358, -0.01599), (0.5632, 0.2333, -0.9375), (0.8455, 0.3502, -0.216), (0.7922, 0.3282, -0.4411), (0.7125, 0.2951, -0.6568), (-0.5197, -0.7778, -0.01599), (-0.3387, -0.5068, -0.9375), (-0.5085, -0.761, -0.216), (-0.4764, -0.713, -0.4411), (-0.4285, -0.6412, -0.6568), (0.7778, 0.5197, -0.01599), (0.5068, 0.3387, -0.9375), (0.761, 0.5085, -0.216), (0.713, 0.4764, -0.4411), (0.6412, 0.4285, -0.6568), (-0.358, -0.8642, -0.01599), (-0.2333, -0.5632, -0.9375), (-0.3502, -0.8455, -0.216), (-0.3282, -0.7922, -0.4411), (-0.2951, -0.7125, -0.6568), (-4.241e-08, 0.6096, -0.9375), (-6.205e-09, 0.9354, -0.01599), (-2.581e-08, 0.7712, -0.6568), (-1.557e-08, 0.8575, -0.4411), (-8.819e-09, 0.9152, -0.216), (-0.1825, 0.9175, -0.01599), (-0.1189, 0.5978, -0.9375), (-0.1785, 0.8976, -0.216), (-0.1673, 0.841, -0.4411), (-0.1505, 0.7564, -0.6568), (0.6615, 0.6615, -0.01599), (0.431, 0.431, -0.9375), (0.6471, 0.6471, -0.216), (0.6064, 0.6064, -0.4411), (0.5453, 0.5453, -0.6568), (-0.1825, -0.9175, -0.01599), (-0.1189, -0.5978, -0.9375), (-0.1785, -0.8976, -0.216), (-0.1673, -0.841, -0.4411), (-0.1505, -0.7564, -0.6568), (-0.358, 0.8642, -0.01599), (-0.2333, 0.5632, -0.9375), (-0.3502, 0.8455, -0.216), (-0.3282, 0.7922, -0.4411), (-0.2951, 0.7125, -0.6568), (0.5197, 0.7778, -0.01599), (0.3387, 0.5068, -0.9375), (0.5085, 0.761, -0.216), (0.4764, 0.713, -0.4411), (0.4285, 0.6412, -0.6568), (2.986e-07, -0.9354, -0.01599), (1.562e-07, -0.6096, -0.9375), (2.898e-07, -0.9152, -0.216), (2.636e-07, -0.8575, -0.4411), (2.26e-07, -0.7712, -0.6568), (-0.5197, 0.7778, -0.01599), (-0.3387, 0.5068, -0.9375), (-0.5085, 0.761, -0.216), (-0.4764, 0.713, -0.4411), (-0.4285, 0.6412, -0.6568), (0.358, 0.8642, -0.01599), (0.2333, 0.5632, -0.9375), (0.3502, 0.8455, -0.216), (0.3282, 0.7922, -0.4411), (0.2951, 0.7125, -0.6568), (0.1825, -0.9175, -0.01599), (0.1189, -0.5978, -0.9375), (0.1785, -0.8976, -0.216), (0.1673, -0.841, -0.4411), (0.1505, -0.7564, -0.6568), (-0.6615, 0.6615, -0.01599), (-0.431, 0.431, -0.9375), (-0.6471, 0.6471, -0.216), (-0.6064, 0.6064, -0.4411), (-0.5453, 0.5453, -0.6568), (0.1825, 0.9175, -0.01599), (0.1189, 0.5978, -0.9375), (0.1785, 0.8976, -0.216), (0.1673, 0.841, -0.4411), (0.1505, 0.7564, -0.6568), (0.358, -0.8642, -0.01599), (0.2333, -0.5632, -0.9375), (0.3502, -0.8455, -0.216), (0.3282, -0.7922, -0.4411), (0.2951, -0.7125, -0.6568), (-0.7778, 0.5197, -0.01599), (-0.5068, 0.3387, -0.9375), (-0.761, 0.5085, -0.216), (-0.713, 0.4764, -0.4411), (-0.6412, 0.4285, -0.6568), (0.5197, -0.7778, -0.01599), (0.3387, -0.5068, -0.9375), (0.5085, -0.761, -0.216), (0.4764, -0.713, -0.4411), (0.4285, -0.6412, -0.6568), (-0.9175, -0.1825, 1.002), (0.8642, -0.358, 1.002), (-0.9354, 8.941e-08, 1.002), (0.7778, -0.5197, 1.002), (0.6615, -0.6615, 1.002), (-0.9175, 0.1825, 1.002), (-0.8642, 0.358, 1.002), (0.9175, -0.1825, 1.002), (-0.8642, -0.358, 1.002), (0.9354, 9.22e-07, 1.002), (-0.7778, -0.5197, 1.002), (0.9175, 0.1825, 1.002), (-0.6615, -0.6615, 1.002), (0.8642, 0.358, 1.002), (-0.5197, -0.7778, 1.002), (0.7778, 0.5197, 1.002), (-0.358, -0.8642, 1.002), (-6.205e-09, 0.9354, 1.002), (-0.1825, 0.9175, 1.002), (0.6615, 0.6615, 1.002), (-0.1825, -0.9175, 1.002), (-0.358, 0.8642, 1.002), (0.5197, 0.7778, 1.002), (2.986e-07, -0.9354, 1.002), (-0.5197, 0.7778, 1.002), (0.358, 0.8642, 1.002), (0.1825, -0.9175, 1.002), (-0.6615, 0.6615, 1.002), (0.1825, 0.9175, 1.002), (0.358, -0.8642, 1.002), (-0.7778, 0.5197, 1.002), (0.5197, -0.7778, 1.002), (-0.2451, -0.04875, -0.9475), (0.2309, -0.09563, -0.9475), (-0.2499, 1.882e-07, -0.9475), (0.2078, -0.1388, -0.9475), (0.1767, -0.1767, -0.9475), (-0.2451, 0.04875, -0.9475), (-0.2309, 0.09564, -0.9475), (0.2451, -0.04875, -0.9475), (-0.2309, -0.09563, -0.9475), (0.2499, 3.924e-07, -0.9475), (-0.2078, -0.1388, -0.9475), (0.2451, 0.04875, -0.9475), (-0.1767, -0.1767, -0.9475), (0.2309, 0.09564, -0.9475), (-0.1388, -0.2078, -0.9475), (0.2078, 0.1388, -0.9475), (-0.09564, -0.2309, -0.9475), (4.29e-08, 0.2499, -0.9475), (-0.04875, 0.2451, -0.9475), (0.1767, 0.1767, -0.9475), (-0.04875, -0.2451, -0.9475), (-0.09564, 0.2309, -0.9475), (0.1388, 0.2078, -0.9475), (1.029e-07, -0.2499, -0.9475), (-0.1388, 0.2078, -0.9475), (0.09563, 0.2309, -0.9475), (0.04875, -0.2451, -0.9475), (-0.1767, 0.1767, -0.9475), (0.04875, 0.2451, -0.9475), (0.09564, -0.2309, -0.9475), (-0.2078, 0.1388, -0.9475), (0.1388, -0.2078, -0.9475), (-0.3985, 0.2663, -0.9375), (-0.4428, 0.1834, -0.9375), (0.2663, -0.3985, -0.9375), (0.3389, -0.3389, -0.9375), (0.1834, -0.4428, -0.9375), (0.0935, 0.47, -0.9375), (-5.325e-08, 0.4793, -0.9375), (-0.3389, 0.3389, -0.9375), (0.0935, -0.47, -0.9375), (0.1834, 0.4428, -0.9375), (-0.2663, 0.3985, -0.9375), (1.029e-07, -0.4793, -0.9375), (0.2663, 0.3985, -0.9375), (-0.1834, 0.4428, -0.9375), (-0.0935, -0.47, -0.9375), (0.3389, 0.3389, -0.9375), (-0.0935, 0.47, -0.9375), (-0.1834, -0.4428, -0.9375), (0.3985, 0.2663, -0.9375), (-0.2663, -0.3985, -0.9375), (0.4428, 0.1834, -0.9375), (-0.3389, -0.3389, -0.9375), (0.47, 0.0935, -0.9375), (-0.3985, -0.2663, -0.9375), (0.4793, 6.148e-07, -0.9375), (-0.4428, -0.1834, -0.9375), (0.47, -0.0935, -0.9375), (-0.47, -0.0935, -0.9375), (0.4428, -0.1834, -0.9375), (-0.4793, 1.882e-07, -0.9375), (0.3985, -0.2663, -0.9375), (-0.47, 0.0935, -0.9375)], [(415, 414), (422, 421), (414, 413), (407, 406), (412, 411), (417, 416), (405, 404), (413, 412), (406, 405), (423, 422), (421, 420), (409, 408), (408, 407), (410, 409), (418, 417), (420, 419), (411, 410), (416, 415), (419, 418), (424, 423), (469, 470)], [(8, 117, 102, 7), (22, 122, 112, 21), (260, 52, 51, 261), (9, 127, 117, 8), (23, 132, 122, 22), (10, 137, 127, 9), (24, 142, 132, 23), (11, 147, 137, 10), (25, 152, 142, 24), (12, 157, 147, 11), (26, 162, 152, 25), (13, 167, 157, 12), (27, 172, 162, 26), (14, 177, 167, 13), (28, 192, 172, 27), (2, 202, 187, 1), (15, 197, 177, 14), (277, 32, 63, 278), (29, 207, 192, 28), (16, 212, 197, 15), (3, 217, 202, 2), (30, 222, 207, 29), (17, 227, 212, 16), (4, 232, 217, 3), (31, 237, 222, 30), (18, 242, 227, 17), (5, 247, 232, 4), (19, 252, 242, 18), (1, 187, 181, 0), (7, 102, 96, 6), (21, 112, 106, 20), (262, 53, 52, 260), (258, 39, 38, 256), (261, 51, 50, 287), (279, 33, 32, 277), (257, 37, 36, 286), (287, 50, 49, 285), (278, 63, 62, 284), (286, 36, 35, 283), (285, 49, 48, 282), (284, 62, 61, 281), (283, 35, 34, 280), (282, 48, 47, 276), (281, 61, 60, 275), (280, 34, 33, 279), (276, 47, 46, 274), (275, 60, 59, 273), (0, 181, 237, 31), (274, 46, 45, 272), (273, 59, 58, 271), (272, 45, 44, 270), (271, 58, 57, 269), (270, 44, 43, 268), (269, 57, 56, 267), (268, 43, 42, 266), (267, 56, 55, 265), (266, 42, 41, 264), (265, 55, 54, 263), (264, 41, 40, 259), (263, 54, 53, 262), (259, 40, 39, 258), (20, 106, 252, 19), (6, 96, 247, 5), (107, 251, 253, 110), (110, 253, 254, 109), (109, 254, 255, 108), (108, 255, 252, 106), (97, 246, 248, 100), (100, 248, 249, 99), (99, 249, 250, 98), (98, 250, 247, 96), (251, 241, 243, 253), (253, 243, 244, 254), (254, 244, 245, 255), (255, 245, 242, 252), (182, 236, 238, 185), (185, 238, 239, 184), (184, 239, 240, 183), (183, 240, 237, 181), (246, 231, 233, 248), (248, 233, 234, 249), (249, 234, 235, 250), (250, 235, 232, 247), (241, 226, 228, 243), (243, 228, 229, 244), (244, 229, 230, 245), (245, 230, 227, 242), (236, 221, 223, 238), (238, 223, 224, 239), (239, 224, 225, 240), (240, 225, 222, 237), (231, 216, 218, 233), (233, 218, 219, 234), (234, 219, 220, 235), (235, 220, 217, 232), (226, 211, 213, 228), (228, 213, 214, 229), (229, 214, 215, 230), (230, 215, 212, 227), (221, 206, 208, 223), (223, 208, 209, 224), (224, 209, 210, 225), (225, 210, 207, 222), (216, 201, 203, 218), (218, 203, 204, 219), (219, 204, 205, 220), (220, 205, 202, 217), (211, 196, 198, 213), (213, 198, 199, 214), (214, 199, 200, 215), (215, 200, 197, 212), (206, 191, 193, 208), (208, 193, 194, 209), (209, 194, 195, 210), (210, 195, 192, 207), (201, 186, 188, 203), (203, 188, 189, 204), (204, 189, 190, 205), (205, 190, 187, 202), (196, 176, 178, 198), (198, 178, 179, 199), (199, 179, 180, 200), (200, 180, 177, 197), (191, 171, 173, 193), (193, 173, 174, 194), (194, 174, 175, 195), (195, 175, 172, 192), (186, 182, 185, 188), (188, 185, 184, 189), (189, 184, 183, 190), (190, 183, 181, 187), (176, 166, 168, 178), (178, 168, 169, 179), (179, 169, 170, 180), (180, 170, 167, 177), (171, 161, 163, 173), (173, 163, 164, 174), (174, 164, 165, 175), (175, 165, 162, 172), (166, 156, 158, 168), (168, 158, 159, 169), (169, 159, 160, 170), (170, 160, 157, 167), (161, 151, 153, 163), (163, 153, 154, 164), (164, 154, 155, 165), (165, 155, 152, 162), (156, 146, 148, 158), (158, 148, 149, 159), (159, 149, 150, 160), (160, 150, 147, 157), (151, 141, 143, 153), (153, 143, 144, 154), (154, 144, 145, 155), (155, 145, 142, 152), (146, 136, 138, 148), (148, 138, 139, 149), (149, 139, 140, 150), (150, 140, 137, 147), (141, 131, 133, 143), (143, 133, 134, 144), (144, 134, 135, 145), (145, 135, 132, 142), (136, 126, 128, 138), (138, 128, 129, 139), (139, 129, 130, 140), (140, 130, 127, 137), (131, 121, 123, 133), (133, 123, 124, 134), (134, 124, 125, 135), (135, 125, 122, 132), (126, 116, 118, 128), (128, 118, 119, 129), (129, 119, 120, 130), (130, 120, 117, 127), (121, 111, 113, 123), (123, 113, 114, 124), (124, 114, 115, 125), (125, 115, 112, 122), (116, 101, 103, 118), (118, 103, 104, 119), (119, 104, 105, 120), (120, 105, 102, 117), (111, 107, 110, 113), (113, 110, 109, 114), (114, 109, 108, 115), (115, 108, 106, 112), (101, 97, 100, 103), (103, 100, 99, 104), (104, 99, 98, 105), (105, 98, 96, 102), (256, 38, 37, 257), (591, 256, 257, 643), (595, 263, 262, 594), (597, 265, 263, 595), (598, 266, 264, 596), (599, 267, 265, 597), (600, 268, 266, 598), (601, 269, 267, 599), (602, 270, 268, 600), (603, 271, 269, 601), (604, 272, 270, 602), (605, 273, 271, 603), (606, 274, 272, 604), (607, 275, 273, 605), (608, 276, 274, 606), (611, 280, 279, 610), (612, 281, 275, 607), (613, 282, 276, 608), (614, 283, 280, 611), (615, 284, 281, 612), (616, 285, 282, 613), (617, 286, 283, 614), (645, 278, 284, 615), (618, 287, 285, 616), (643, 257, 286, 617), (610, 279, 277, 609), (644, 261, 287, 618), (592, 258, 256, 591), (594, 262, 260, 593), (609, 277, 278, 645), (593, 260, 261, 644), (107, 294, 289, 251), (182, 310, 290, 236), (111, 295, 294, 107), (101, 292, 291, 97), (251, 289, 319, 241), (186, 311, 310, 182), (246, 288, 318, 231), (241, 319, 317, 226), (236, 290, 316, 221), (231, 318, 315, 216), (226, 317, 314, 211), (221, 316, 313, 206), (216, 315, 312, 201), (211, 314, 309, 196), (206, 313, 308, 191), (201, 312, 311, 186), (196, 309, 307, 176), (191, 308, 306, 171), (176, 307, 305, 166), (171, 306, 304, 161), (166, 305, 303, 156), (161, 304, 302, 151), (156, 303, 301, 146), (151, 302, 300, 141), (146, 301, 299, 136), (141, 300, 298, 131), (136, 299, 297, 126), (131, 298, 296, 121), (126, 297, 293, 116), (121, 296, 295, 111), (116, 293, 292, 101), (97, 291, 288, 246), (321, 320, 323, 324), (322, 321, 324, 325), (324, 323, 326, 327), (325, 324, 327, 328), (327, 326, 329, 330), (328, 327, 330, 331), (330, 329, 332, 333), (331, 330, 333, 334), (333, 332, 335, 336), (334, 333, 336, 337), (336, 335, 338, 339), (337, 336, 339, 340), (339, 338, 341, 342), (340, 339, 342, 343), (342, 341, 344, 345), (343, 342, 345, 346), (345, 344, 347, 348), (346, 345, 348, 349), (348, 347, 350, 351), (349, 348, 351, 352), (351, 350, 353, 354), (352, 351, 354, 355), (354, 353, 356, 357), (355, 354, 357, 358), (357, 356, 359, 360), (358, 357, 360, 361), (360, 359, 362, 363), (361, 360, 363, 364), (363, 362, 365, 366), (364, 363, 366, 367), (366, 365, 368, 369), (367, 366, 369, 370), (369, 368, 371, 372), (370, 369, 372, 373), (372, 371, 374, 375), (373, 372, 375, 376), (375, 374, 377, 378), (376, 375, 378, 379), (378, 377, 380, 381), (379, 378, 381, 382), (646, 619, 379, 382), (619, 620, 376, 379), (620, 621, 373, 376), (621, 622, 370, 373), (622, 623, 367, 370), (623, 624, 364, 367), (624, 625, 361, 364), (625, 626, 358, 361), (626, 627, 355, 358), (627, 628, 352, 355), (628, 629, 349, 352), (629, 630, 346, 349), (630, 631, 343, 346), (631, 632, 340, 343), (632, 633, 337, 340), (633, 634, 334, 337), (634, 635, 331, 334), (635, 636, 328, 331), (636, 637, 325, 328), (637, 638, 322, 325), (555, 556, 426, 425), (556, 557, 427, 426), (557, 558, 428, 427), (558, 559, 429, 428), (559, 560, 430, 429), (560, 561, 431, 430), (561, 562, 432, 431), (562, 563, 433, 432), (563, 564, 434, 433), (564, 565, 435, 434), (565, 566, 436, 435), (566, 567, 437, 436), (567, 568, 438, 437), (568, 569, 439, 438), (569, 570, 440, 439), (570, 571, 441, 440), (571, 572, 442, 441), (572, 573, 443, 442), (573, 574, 444, 443), (574, 575, 445, 444), (437, 438, 459, 458), (446, 425, 426, 447), (447, 426, 427, 448), (448, 427, 428, 449), (449, 428, 429, 450), (450, 429, 430, 451), (451, 430, 431, 452), (452, 431, 432, 453), (453, 432, 433, 454), (454, 433, 434, 455), (455, 434, 435, 456), (456, 435, 436, 457), (457, 436, 437, 458), (458, 459, 417, 391), (461, 438, 439, 460), (460, 439, 440, 462), (464, 463, 440, 441), (465, 441, 442, 466), (468, 467, 442, 443), (468, 443, 444, 469), (383, 423, 444, 445, 470), (392, 457, 458, 391), (393, 456, 457, 392), (394, 455, 456, 393), (395, 454, 455, 394), (396, 453, 454, 395), (397, 452, 453, 396), (398, 451, 452, 397), (399, 450, 451, 398), (400, 449, 450, 399), (401, 448, 449, 400), (402, 447, 448, 401), (403, 446, 447, 402), (389, 460, 462, 388), (390, 461, 460, 389), (387, 419, 463, 464), (420, 465, 466, 386), (385, 468, 469, 384), (385, 421, 467, 468), (321, 322, 264, 259), (554, 383, 297, 508), (383, 470, 293, 297), (470, 445, 292, 293), (666, 320, 258, 592), (320, 321, 259, 258), (472, 471, 486, 485, 484, 483, 482, 481, 480, 479, 478, 477, 476, 475, 474, 473), (488, 489, 490, 491, 492, 493, 494, 495, 496, 497, 498, 499, 500, 501, 502, 487), (577, 576, 497, 496), (579, 578, 490, 489), (576, 580, 498, 497), (580, 581, 499, 498), (581, 583, 500, 499), (582, 584, 493, 492), (583, 585, 501, 500), (584, 586, 494, 493), (585, 587, 502, 501), (586, 588, 495, 494), (590, 589, 488, 487), (587, 590, 487, 502), (588, 577, 496, 495), (589, 579, 489, 488), (380, 474, 475, 381), (381, 475, 476, 382), (534, 582, 492, 403), (403, 492, 491, 446), (446, 491, 490, 425), (639, 668, 474, 380), (425, 490, 578, 555), (646, 671, 582, 534), (678, 641, 579, 589), (677, 640, 577, 588), (676, 642, 590, 587), (642, 678, 589, 590), (675, 677, 588, 586), (674, 676, 587, 585), (673, 675, 586, 584), (672, 674, 585, 583), (671, 673, 584, 582), (670, 672, 583, 581), (669, 670, 581, 580), (667, 669, 580, 576), (641, 668, 578, 579), (640, 667, 576, 577), (445, 575, 504, 292), (638, 554, 508, 596), (665, 666, 575, 574), (664, 665, 574, 573), (663, 664, 573, 572), (662, 663, 572, 571), (661, 662, 571, 570), (660, 661, 570, 569), (659, 660, 569, 568), (658, 659, 568, 567), (657, 658, 567, 566), (656, 657, 566, 565), (655, 656, 565, 564), (654, 655, 564, 563), (653, 654, 563, 562), (652, 653, 562, 561), (651, 652, 561, 560), (650, 651, 560, 559), (649, 650, 559, 558), (648, 649, 558, 557), (647, 648, 557, 556), (639, 647, 556, 555), (384, 383, 554, 553), (385, 384, 553, 552), (386, 385, 552, 551), (387, 386, 551, 550), (388, 387, 550, 549), (389, 388, 549, 548), (390, 389, 548, 547), (391, 390, 547, 546), (392, 391, 546, 545), (393, 392, 545, 544), (394, 393, 544, 543), (395, 394, 543, 542), (396, 395, 542, 541), (397, 396, 541, 540), (398, 397, 540, 539), (399, 398, 539, 538), (400, 399, 538, 537), (401, 400, 537, 536), (402, 401, 536, 535), (403, 402, 535, 534), (294, 505, 532, 289), (310, 521, 533, 290), (295, 506, 505, 294), (292, 504, 503, 291), (289, 532, 530, 319), (311, 522, 521, 310), (288, 531, 529, 318), (319, 530, 528, 317), (290, 533, 527, 316), (318, 529, 526, 315), (317, 528, 525, 314), (316, 527, 524, 313), (315, 526, 523, 312), (314, 525, 520, 309), (313, 524, 519, 308), (312, 523, 522, 311), (309, 520, 518, 307), (308, 519, 517, 306), (307, 518, 516, 305), (306, 517, 515, 304), (305, 516, 514, 303), (304, 515, 513, 302), (303, 514, 512, 301), (302, 513, 511, 300), (301, 512, 510, 299), (300, 511, 509, 298), (299, 510, 508, 297), (298, 509, 507, 296), (296, 507, 506, 295), (291, 503, 531, 288), (380, 377, 647, 639), (377, 374, 648, 647), (374, 371, 649, 648), (371, 368, 650, 649), (368, 365, 651, 650), (365, 362, 652, 651), (362, 359, 653, 652), (359, 356, 654, 653), (356, 353, 655, 654), (353, 350, 656, 655), (350, 347, 657, 656), (347, 344, 658, 657), (344, 341, 659, 658), (341, 338, 660, 659), (338, 335, 661, 660), (335, 332, 662, 661), (332, 329, 663, 662), (329, 326, 664, 663), (326, 323, 665, 664), (323, 320, 666, 665), (322, 638, 596, 264), (480, 481, 667, 640), (473, 474, 668, 641), (481, 482, 669, 667), (482, 483, 670, 669), (483, 484, 672, 670), (476, 477, 673, 671), (484, 485, 674, 672), (477, 478, 675, 673), (485, 486, 676, 674), (478, 479, 677, 675), (471, 472, 678, 642), (486, 471, 642, 676), (479, 480, 640, 677), (472, 473, 641, 678), (382, 476, 671, 646), (555, 578, 668, 639), (575, 666, 592, 504), (553, 554, 638, 637), (552, 553, 637, 636), (551, 552, 636, 635), (550, 551, 635, 634), (549, 550, 634, 633), (548, 549, 633, 632), (547, 548, 632, 631), (546, 547, 631, 630), (545, 546, 630, 629), (544, 545, 629, 628), (543, 544, 628, 627), (542, 543, 627, 626), (541, 542, 626, 625), (540, 541, 625, 624), (539, 540, 624, 623), (538, 539, 623, 622), (537, 538, 622, 621), (536, 537, 621, 620), (535, 536, 620, 619), (534, 535, 619, 646), (505, 593, 644, 532), (521, 609, 645, 533), (506, 594, 593, 505), (504, 592, 591, 503), (532, 644, 618, 530), (522, 610, 609, 521), (531, 643, 617, 529), (530, 618, 616, 528), (533, 645, 615, 527), (529, 617, 614, 526), (528, 616, 613, 525), (527, 615, 612, 524), (526, 614, 611, 523), (525, 613, 608, 520), (524, 612, 607, 519), (523, 611, 610, 522), (520, 608, 606, 518), (519, 607, 605, 517), (518, 606, 604, 516), (517, 605, 603, 515), (516, 604, 602, 514), (515, 603, 601, 513), (514, 602, 600, 512), (513, 601, 599, 511), (512, 600, 598, 510), (511, 599, 597, 509), (510, 598, 596, 508), (509, 597, 595, 507), (507, 595, 594, 506), (503, 591, 643, 531), (21, 20, 699, 700), (679, 680, 712, 711), (8, 7, 686, 687), (22, 21, 700, 701), (9, 8, 687, 688), (23, 22, 701, 702), (10, 9, 688, 689), (24, 23, 702, 703), (11, 10, 689, 690), (25, 24, 703, 704), (12, 11, 690, 691), (26, 25, 704, 705), (13, 12, 691, 692), (27, 26, 705, 706), (14, 13, 692, 693), (1, 0, 680, 679), (28, 27, 706, 707), (15, 14, 693, 694), (2, 1, 679, 681), (29, 28, 707, 708), (16, 15, 694, 695), (3, 2, 681, 682), (30, 29, 708, 709), (17, 16, 695, 696), (4, 3, 682, 683), (31, 30, 709, 710), (18, 17, 696, 697), (5, 4, 683, 684), (0, 31, 710, 680), (19, 18, 697, 698), (6, 5, 684, 685), (20, 19, 698, 699), (7, 6, 685, 686), (715, 714, 746, 747), (707, 706, 738, 739), (694, 693, 725, 726), (681, 679, 711, 713), (708, 707, 739, 740), (695, 694, 726, 727), (682, 681, 713, 714), (709, 708, 740, 741), (696, 695, 727, 728), (683, 682, 714, 715), (710, 709, 741, 742), (697, 696, 728, 729), (684, 683, 715, 716), (680, 710, 742, 712), (698, 697, 729, 730), (685, 684, 716, 717), (699, 698, 730, 731), (686, 685, 717, 718), (700, 699, 731, 732), (687, 686, 718, 719), (701, 700, 732, 733), (688, 687, 719, 720), (702, 701, 733, 734), (689, 688, 720, 721), (703, 702, 734, 735), (690, 689, 721, 722), (704, 703, 735, 736), (691, 690, 722, 723), (705, 704, 736, 737), (692, 691, 723, 724), (706, 705, 737, 738), (693, 692, 724, 725), (750, 749, 781, 782), (742, 741, 773, 774), (729, 728, 760, 761), (716, 715, 747, 748), (712, 742, 774, 744), (730, 729, 761, 762), (717, 716, 748, 749), (731, 730, 762, 763), (718, 717, 749, 750), (732, 731, 763, 764), (719, 718, 750, 751), (733, 732, 764, 765), (720, 719, 751, 752), (734, 733, 765, 766), (721, 720, 752, 753), (735, 734, 766, 767), (722, 721, 753, 754), (736, 735, 767, 768), (723, 722, 754, 755), (737, 736, 768, 769), (724, 723, 755, 756), (738, 737, 769, 770), (725, 724, 756, 757), (711, 712, 744, 743), (739, 738, 770, 771), (726, 725, 757, 758), (713, 711, 743, 745), (740, 739, 771, 772), (727, 726, 758, 759), (714, 713, 745, 746), (741, 740, 772, 773), (728, 727, 759, 760), (775, 776, 806, 805, 804, 803, 802, 801, 800, 799, 798, 797, 796, 795, 794, 793, 792, 791, 790, 789, 788, 787, 786, 785, 784, 783, 782, 781, 780, 779, 778, 777), (764, 763, 795, 796), (751, 750, 782, 783), (765, 764, 796, 797), (752, 751, 783, 784), (766, 765, 797, 798), (753, 752, 784, 785), (767, 766, 798, 799), (754, 753, 785, 786), (768, 767, 799, 800), (755, 754, 786, 787), (769, 768, 800, 801), (756, 755, 787, 788), (770, 769, 801, 802), (757, 756, 788, 789), (743, 744, 776, 775), (771, 770, 802, 803), (758, 757, 789, 790), (745, 743, 775, 777), (772, 771, 803, 804), (759, 758, 790, 791), (746, 745, 777, 778), (773, 772, 804, 805), (760, 759, 791, 792), (747, 746, 778, 779), (774, 773, 805, 806), (761, 760, 792, 793), (748, 747, 779, 780), (744, 774, 806, 776), (762, 761, 793, 794), (749, 748, 780, 781), (763, 762, 794, 795), (84, 930, 932, 81), (81, 932, 933, 82), (82, 933, 934, 83), (83, 934, 931, 85), (94, 925, 927, 91), (91, 927, 928, 92), (92, 928, 929, 93), (93, 929, 926, 95), (930, 920, 922, 932), (932, 922, 923, 933), (933, 923, 924, 934), (934, 924, 921, 931), (861, 915, 917, 864), (864, 917, 918, 863), (863, 918, 919, 862), (862, 919, 916, 860), (925, 910, 912, 927), (927, 912, 913, 928), (928, 913, 914, 929), (929, 914, 911, 926), (920, 905, 907, 922), (922, 907, 908, 923), (923, 908, 909, 924), (924, 909, 906, 921), (915, 900, 902, 917), (917, 902, 903, 918), (918, 903, 904, 919), (919, 904, 901, 916), (910, 895, 897, 912), (912, 897, 898, 913), (913, 898, 899, 914), (914, 899, 896, 911), (905, 890, 892, 907), (907, 892, 893, 908), (908, 893, 894, 909), (909, 894, 891, 906), (900, 885, 887, 902), (902, 887, 888, 903), (903, 888, 889, 904), (904, 889, 886, 901), (895, 880, 882, 897), (897, 882, 883, 898), (898, 883, 884, 899), (899, 884, 881, 896), (890, 875, 877, 892), (892, 877, 878, 893), (893, 878, 879, 894), (894, 879, 876, 891), (885, 870, 872, 887), (887, 872, 873, 888), (888, 873, 874, 889), (889, 874, 871, 886), (880, 865, 867, 882), (882, 867, 868, 883), (883, 868, 869, 884), (884, 869, 866, 881), (875, 855, 857, 877), (877, 857, 858, 878), (878, 858, 859, 879), (879, 859, 856, 876), (870, 850, 852, 872), (872, 852, 853, 873), (873, 853, 854, 874), (874, 854, 851, 871), (865, 861, 864, 867), (867, 864, 863, 868), (868, 863, 862, 869), (869, 862, 860, 866), (855, 845, 847, 857), (857, 847, 848, 858), (858, 848, 849, 859), (859, 849, 846, 856), (850, 840, 842, 852), (852, 842, 843, 853), (853, 843, 844, 854), (854, 844, 841, 851), (845, 835, 837, 847), (847, 837, 838, 848), (848, 838, 839, 849), (849, 839, 836, 846), (840, 830, 832, 842), (842, 832, 833, 843), (843, 833, 834, 844), (844, 834, 831, 841), (835, 825, 827, 837), (837, 827, 828, 838), (838, 828, 829, 839), (839, 829, 826, 836), (830, 820, 822, 832), (832, 822, 823, 833), (833, 823, 824, 834), (834, 824, 821, 831), (825, 815, 817, 827), (827, 817, 818, 828), (828, 818, 819, 829), (829, 819, 816, 826), (820, 810, 812, 822), (822, 812, 813, 823), (823, 813, 814, 824), (824, 814, 811, 821), (815, 65, 807, 817), (817, 807, 808, 818), (818, 808, 809, 819), (819, 809, 64, 816), (810, 70, 68, 812), (812, 68, 67, 813), (813, 67, 66, 814), (814, 66, 69, 811), (65, 75, 73, 807), (807, 73, 72, 808), (808, 72, 71, 809), (809, 71, 74, 64), (70, 80, 78, 68), (68, 78, 77, 67), (67, 77, 76, 66), (66, 76, 79, 69), (75, 90, 88, 73), (73, 88, 87, 72), (72, 87, 86, 71), (71, 86, 89, 74), (80, 84, 81, 78), (78, 81, 82, 77), (77, 82, 83, 76), (76, 83, 85, 79), (90, 94, 91, 88), (88, 91, 92, 87), (87, 92, 93, 86), (86, 93, 95, 89), (875, 890, 958, 955), (855, 875, 955, 951), (930, 84, 939, 966), (861, 865, 953, 952), (840, 850, 950, 948), (825, 835, 947, 945), (810, 820, 944, 942), (75, 65, 935, 937), (84, 80, 938, 939), (910, 925, 965, 962), (895, 910, 962, 959), (880, 895, 959, 956), (865, 880, 956, 953), (920, 930, 966, 964), (915, 861, 952, 963), (845, 855, 951, 949), (830, 840, 948, 946), (815, 825, 945, 943), (70, 810, 942, 936), (90, 75, 937, 940), (900, 915, 963, 960), (94, 90, 940, 941), (885, 900, 960, 957), (870, 885, 957, 954), (925, 94, 941, 965), (850, 870, 954, 950), (835, 845, 949, 947), (820, 830, 946, 944), (65, 815, 943, 935), (80, 70, 936, 938), (905, 920, 964, 961), (890, 905, 961, 958), (38, 941, 965, 37), (37, 965, 962, 36), (36, 962, 959, 35), (35, 959, 956, 34), (34, 956, 953, 33), (33, 953, 952, 32), (32, 952, 963, 63), (63, 963, 960, 62), (62, 960, 957, 61), (61, 957, 954, 60), (60, 954, 950, 59), (59, 950, 948, 58), (58, 948, 946, 57), (57, 946, 944, 56), (56, 944, 942, 55), (55, 942, 936, 54), (54, 936, 938, 53), (53, 938, 939, 52), (52, 939, 966, 51), (51, 966, 964, 50), (50, 964, 961, 49), (49, 961, 958, 48), (48, 958, 955, 47), (47, 955, 951, 46), (46, 951, 949, 45), (45, 949, 947, 44), (44, 947, 945, 43), (43, 945, 943, 42), (42, 943, 935, 41), (41, 935, 937, 40), (40, 937, 940, 39), (39, 940, 941, 38), (866, 860, 1005, 1015), (997, 994, 991, 988, 985, 984, 995, 992, 989, 986, 982, 980, 978, 976, 974, 968, 970, 971, 998, 996, 993, 990, 987, 983, 981, 979, 977, 975, 967, 969, 972, 973), (846, 836, 1020, 1018), (831, 821, 1023, 1021), (816, 64, 1026, 1024), (69, 79, 1029, 1027), (79, 85, 1002, 1029), (85, 931, 1001, 1002), (860, 916, 1004, 1005), (916, 901, 1008, 1004), (901, 886, 1011, 1008), (931, 921, 1003, 1001), (886, 871, 1014, 1011), (95, 926, 999, 1000), (851, 841, 1019, 1017), (836, 826, 1022, 1020), (821, 811, 1025, 1023), (64, 74, 1028, 1026), (89, 95, 1000, 1030), (921, 906, 1007, 1003), (906, 891, 1010, 1007), (891, 876, 1013, 1010), (876, 856, 1016, 1013), (871, 851, 1017, 1014), (856, 846, 1018, 1016), (841, 831, 1021, 1019), (826, 816, 1024, 1022), (811, 69, 1027, 1025), (74, 89, 1030, 1028), (926, 911, 1006, 999), (911, 896, 1009, 1006), (896, 881, 1012, 1009), (881, 866, 1015, 1012), (997, 973, 1000, 999), (998, 971, 1002, 1001), (996, 998, 1001, 1003), (995, 984, 1005, 1004), (994, 997, 999, 1006), (993, 996, 1003, 1007), (992, 995, 1004, 1008), (991, 994, 1006, 1009), (990, 993, 1007, 1010), (989, 992, 1008, 1011), (988, 991, 1009, 1012), (987, 990, 1010, 1013), (986, 989, 1011, 1014), (985, 988, 1012, 1015), (983, 987, 1013, 1016), (982, 986, 1014, 1017), (984, 985, 1015, 1005), (981, 983, 1016, 1018), (980, 982, 1017, 1019), (979, 981, 1018, 1020), (978, 980, 1019, 1021), (977, 979, 1020, 1022), (976, 978, 1021, 1023), (975, 977, 1022, 1024), (974, 976, 1023, 1025), (967, 975, 1024, 1026), (968, 974, 1025, 1027), (969, 967, 1026, 1028), (970, 968, 1027, 1029), (972, 969, 1028, 1030), (971, 970, 1029, 1002), (973, 972, 1030, 1000)])
me_circle.use_remesh_preserve_volume = False
me_circle.use_remesh_preserve_attributes = False
me_circle.use_mirror_vertex_groups = False
me_circle.update()
me_plane_001 = bpy.data.meshes.new('Plane.001')
me_plane_001.from_pydata([(-8.0, -8.0, 0.0), (8.0, -8.0, 0.0), (-8.0, 8.0, 0.0), (8.0, 8.0, 0.0)], [], [(0, 1, 3, 2)])
me_plane_001.use_remesh_preserve_volume = False
me_plane_001.use_remesh_preserve_attributes = False
me_plane_001.use_mirror_vertex_groups = False
me_plane_001.update()

# ---- objects
ob_plane_001 = bpy.data.objects.new('Plane.001', me_plane_002)
ob_circle = bpy.data.objects.new('Circle', me_circle)
ob_plane = bpy.data.objects.new('Plane', me_plane_001)
ob_lamp = bpy.data.objects.new('Lamp', light_lamp)
ob_camera = bpy.data.objects.new('Camera', cam_camera)

# ---- transforms, parenting, visibility, modifiers, constraints
ob_plane_001.location = (0.0, 0.0, 4.988)
ob_plane_001.visible_camera = False
ob_plane_001.lineart.crease_threshold = 0.0
ob_circle.location = (0.0, 0.0, 2.0)
ob_circle.lineart.crease_threshold = 0.0
_m = ob_circle.modifiers.new('Subsurf', 'SUBSURF')
_m.uv_smooth = 'PRESERVE_CORNERS'
_m.quality = 2
_m.levels = 2
_m.show_only_control_edges = False
ob_plane.location = (0.0, 0.0, 0.0)
ob_plane.lineart.crease_threshold = 0.0
ob_lamp.location = (4.076, 1.005, 5.904)
ob_lamp.rotation_euler = (0.6503, 0.05522, 1.866)
ob_lamp.lock_rotations_4d = False
ob_lamp.empty_display_type = 'ARROWS'
ob_lamp.color = (0.0, 0.0, 0.0, 0.0)
ob_lamp.lineart.crease_threshold = 0.0
ob_camera.location = (7.481, -6.508, 5.344)
ob_camera.rotation_euler = (1.109, 0.0, 0.8149)
ob_camera.lock_rotations_4d = False
ob_camera.empty_display_type = 'ARROWS'
ob_camera.color = (0.0, 0.0, 0.0, 0.0)
ob_camera.display_type = 'WIRE'
ob_camera.lineart.crease_threshold = 0.0

# ---- collection membership
col_collection_1.objects.link(ob_plane_001)
col_collection_1.objects.link(ob_circle)
col_collection_1.objects.link(ob_plane)
col_collection_10.objects.link(ob_lamp)
col_collection_10.objects.link(ob_camera)

# ---- scene / render settings (as saved in the file)
scene.camera = ob_camera
scene.frame_start = 1; scene.frame_end = 250; scene.frame_set(1)
scene.render.engine = 'CYCLES'
scene.render.resolution_percentage = 50
scene.render.dither_intensity = 0.0
scene.cycles.use_denoising = False
scene.cycles.samples = 128
scene.cycles.sampling_pattern = 'TABULATED_SOBOL'
scene.cycles.use_adaptive_sampling = False
scene.cycles.use_light_tree = False
scene.cycles.blur_glossy = 0.0
scene.cycles.sample_clamp_indirect = 0.0
scene.view_settings.view_transform = 'Standard'
bpy.context.view_layer.update()
